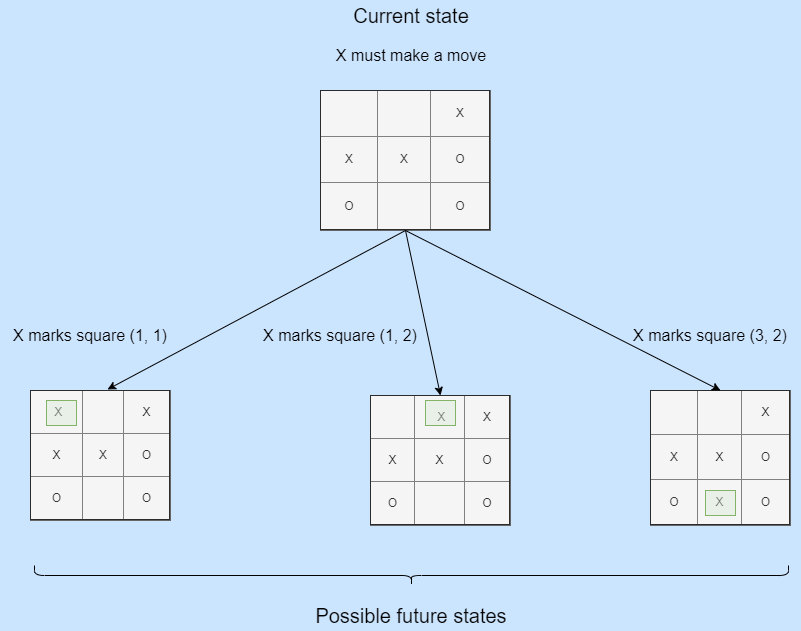

The diagram above was exported from draw.io. Its source (the exported page's mxGraphModel, read from the mxfile embedded in the PNG):
<mxGraphModel dx="1182" dy="764" grid="1" gridSize="10" guides="1" tooltips="1" connect="1" arrows="1" fold="1" page="1" pageScale="1" pageWidth="827" pageHeight="1169" background="#CCE5FF" math="0" shadow="0">
  <root>
    <mxCell id="0" />
    <mxCell id="1" parent="0" />
    <mxCell id="yfDWYFWiPgrGPXYNLS9w-3" value="&lt;table border=&quot;1&quot; width=&quot;100%&quot; style=&quot;width: 100% ; height: 100% ; border-collapse: collapse&quot;&gt;&lt;tbody&gt;&lt;tr&gt;&lt;td align=&quot;center&quot;&gt;&amp;nbsp;&lt;/td&gt;&lt;td align=&quot;center&quot;&gt;&amp;nbsp;&lt;/td&gt;&lt;td align=&quot;center&quot;&gt;X&lt;/td&gt;&lt;/tr&gt;&lt;tr&gt;&lt;td align=&quot;center&quot;&gt;X&lt;/td&gt;&lt;td align=&quot;center&quot;&gt;X&lt;/td&gt;&lt;td align=&quot;center&quot;&gt;O&lt;/td&gt;&lt;/tr&gt;&lt;tr&gt;&lt;td align=&quot;center&quot;&gt;O&lt;/td&gt;&lt;td align=&quot;center&quot;&gt;&lt;br&gt;&lt;/td&gt;&lt;td align=&quot;center&quot;&gt;O&lt;/td&gt;&lt;/tr&gt;&lt;/tbody&gt;&lt;/table&gt;" style="text;html=1;overflow=fill;fillColor=#f5f5f5;fontColor=#333333;strokeColor=#666666;" vertex="1" parent="1">
      <mxGeometry x="334" y="110" width="170" height="140" as="geometry" />
    </mxCell>
    <mxCell id="yfDWYFWiPgrGPXYNLS9w-4" value="&lt;table border=&quot;1&quot; width=&quot;100%&quot; style=&quot;width: 100% ; height: 100% ; border-collapse: collapse&quot;&gt;&lt;tbody&gt;&lt;tr&gt;&lt;td align=&quot;center&quot;&gt;&amp;nbsp;&lt;/td&gt;&lt;td align=&quot;center&quot;&gt;&amp;nbsp;&lt;/td&gt;&lt;td align=&quot;center&quot;&gt;X&lt;/td&gt;&lt;/tr&gt;&lt;tr&gt;&lt;td align=&quot;center&quot;&gt;X&lt;/td&gt;&lt;td align=&quot;center&quot;&gt;X&lt;/td&gt;&lt;td align=&quot;center&quot;&gt;O&lt;/td&gt;&lt;/tr&gt;&lt;tr&gt;&lt;td align=&quot;center&quot;&gt;O&lt;/td&gt;&lt;td align=&quot;center&quot;&gt;X&lt;/td&gt;&lt;td align=&quot;center&quot;&gt;O&lt;/td&gt;&lt;/tr&gt;&lt;/tbody&gt;&lt;/table&gt;" style="text;html=1;strokeColor=#666666;fillColor=#f5f5f5;overflow=fill;fontColor=#333333;" vertex="1" parent="1">
      <mxGeometry x="664" y="410" width="140" height="135" as="geometry" />
    </mxCell>
    <mxCell id="yfDWYFWiPgrGPXYNLS9w-5" value="&lt;table border=&quot;1&quot; width=&quot;100%&quot; style=&quot;width: 100% ; height: 100% ; border-collapse: collapse&quot;&gt;&lt;tbody&gt;&lt;tr&gt;&lt;td align=&quot;center&quot;&gt;&amp;nbsp;&lt;/td&gt;&lt;td align=&quot;center&quot;&gt;&amp;nbsp;X&lt;/td&gt;&lt;td align=&quot;center&quot;&gt;X&lt;/td&gt;&lt;/tr&gt;&lt;tr&gt;&lt;td align=&quot;center&quot;&gt;X&lt;/td&gt;&lt;td align=&quot;center&quot;&gt;X&lt;/td&gt;&lt;td align=&quot;center&quot;&gt;O&lt;/td&gt;&lt;/tr&gt;&lt;tr&gt;&lt;td align=&quot;center&quot;&gt;O&lt;/td&gt;&lt;td align=&quot;center&quot;&gt;&lt;br&gt;&lt;/td&gt;&lt;td align=&quot;center&quot;&gt;O&lt;/td&gt;&lt;/tr&gt;&lt;/tbody&gt;&lt;/table&gt;" style="text;html=1;strokeColor=#666666;fillColor=#f5f5f5;overflow=fill;fontColor=#333333;" vertex="1" parent="1">
      <mxGeometry x="384" y="415" width="140" height="130" as="geometry" />
    </mxCell>
    <mxCell id="yfDWYFWiPgrGPXYNLS9w-6" value="&lt;table border=&quot;1&quot; width=&quot;100%&quot; style=&quot;width: 100% ; height: 100% ; border-collapse: collapse&quot;&gt;&lt;tbody&gt;&lt;tr&gt;&lt;td align=&quot;center&quot;&gt;&amp;nbsp;X&lt;/td&gt;&lt;td align=&quot;center&quot;&gt;&amp;nbsp;&lt;/td&gt;&lt;td align=&quot;center&quot;&gt;X&lt;/td&gt;&lt;/tr&gt;&lt;tr&gt;&lt;td align=&quot;center&quot;&gt;X&lt;/td&gt;&lt;td align=&quot;center&quot;&gt;X&lt;/td&gt;&lt;td align=&quot;center&quot;&gt;O&lt;/td&gt;&lt;/tr&gt;&lt;tr&gt;&lt;td align=&quot;center&quot;&gt;O&lt;/td&gt;&lt;td align=&quot;center&quot;&gt;&lt;br&gt;&lt;/td&gt;&lt;td align=&quot;center&quot;&gt;O&lt;/td&gt;&lt;/tr&gt;&lt;/tbody&gt;&lt;/table&gt;" style="text;html=1;overflow=fill;fillColor=#f5f5f5;fontColor=#333333;strokeColor=#666666;" vertex="1" parent="1">
      <mxGeometry x="44" y="410" width="140" height="130" as="geometry" />
    </mxCell>
    <mxCell id="yfDWYFWiPgrGPXYNLS9w-7" value="" style="endArrow=classic;html=1;rounded=0;exitX=0.5;exitY=1;exitDx=0;exitDy=0;entryX=0.5;entryY=0;entryDx=0;entryDy=0;" edge="1" parent="1" source="yfDWYFWiPgrGPXYNLS9w-3" target="yfDWYFWiPgrGPXYNLS9w-5">
      <mxGeometry width="50" height="50" relative="1" as="geometry">
        <mxPoint x="404" y="510" as="sourcePoint" />
        <mxPoint x="454" y="460" as="targetPoint" />
      </mxGeometry>
    </mxCell>
    <mxCell id="yfDWYFWiPgrGPXYNLS9w-8" value="" style="endArrow=classic;html=1;rounded=0;exitX=0.5;exitY=1;exitDx=0;exitDy=0;entryX=0.55;entryY=-0.008;entryDx=0;entryDy=0;entryPerimeter=0;" edge="1" parent="1" source="yfDWYFWiPgrGPXYNLS9w-3" target="yfDWYFWiPgrGPXYNLS9w-6">
      <mxGeometry width="50" height="50" relative="1" as="geometry">
        <mxPoint x="404" y="510" as="sourcePoint" />
        <mxPoint x="454" y="460" as="targetPoint" />
      </mxGeometry>
    </mxCell>
    <mxCell id="yfDWYFWiPgrGPXYNLS9w-9" value="" style="endArrow=classic;html=1;rounded=0;entryX=0.5;entryY=0;entryDx=0;entryDy=0;exitX=0.5;exitY=1;exitDx=0;exitDy=0;" edge="1" parent="1" source="yfDWYFWiPgrGPXYNLS9w-3" target="yfDWYFWiPgrGPXYNLS9w-4">
      <mxGeometry width="50" height="50" relative="1" as="geometry">
        <mxPoint x="484" y="380" as="sourcePoint" />
        <mxPoint x="534" y="330" as="targetPoint" />
      </mxGeometry>
    </mxCell>
    <mxCell id="yfDWYFWiPgrGPXYNLS9w-10" value="Current state" style="text;html=1;strokeColor=none;fillColor=none;align=center;verticalAlign=middle;whiteSpace=wrap;rounded=0;fontSize=20;" vertex="1" parent="1">
      <mxGeometry x="350" y="20" width="150" height="30" as="geometry" />
    </mxCell>
    <mxCell id="yfDWYFWiPgrGPXYNLS9w-11" value="Possible future states" style="text;html=1;strokeColor=none;fillColor=none;align=center;verticalAlign=middle;whiteSpace=wrap;rounded=0;fontSize=20;" vertex="1" parent="1">
      <mxGeometry x="260" y="620" width="330" height="30" as="geometry" />
    </mxCell>
    <mxCell id="yfDWYFWiPgrGPXYNLS9w-12" value="X marks square (1, 1)" style="text;html=1;strokeColor=none;fillColor=none;align=center;verticalAlign=middle;whiteSpace=wrap;rounded=0;fontSize=16;" vertex="1" parent="1">
      <mxGeometry x="14" y="340" width="180" height="30" as="geometry" />
    </mxCell>
    <mxCell id="yfDWYFWiPgrGPXYNLS9w-13" value="X marks square (1, 2)" style="text;html=1;strokeColor=none;fillColor=none;align=center;verticalAlign=middle;whiteSpace=wrap;rounded=0;fontSize=16;" vertex="1" parent="1">
      <mxGeometry x="264" y="340" width="180" height="30" as="geometry" />
    </mxCell>
    <mxCell id="yfDWYFWiPgrGPXYNLS9w-14" value="X marks square (3, 2)" style="text;html=1;strokeColor=none;fillColor=none;align=center;verticalAlign=middle;whiteSpace=wrap;rounded=0;fontSize=16;" vertex="1" parent="1">
      <mxGeometry x="634" y="340" width="180" height="30" as="geometry" />
    </mxCell>
    <mxCell id="yfDWYFWiPgrGPXYNLS9w-15" value="X must make a move" style="text;html=1;strokeColor=none;fillColor=none;align=center;verticalAlign=middle;whiteSpace=wrap;rounded=0;fontSize=16;" vertex="1" parent="1">
      <mxGeometry x="335" y="60" width="180" height="30" as="geometry" />
    </mxCell>
    <mxCell id="yfDWYFWiPgrGPXYNLS9w-16" value="" style="rounded=0;whiteSpace=wrap;html=1;fontSize=16;fillColor=#d5e8d4;strokeColor=#82b366;fillOpacity=40;" vertex="1" parent="1">
      <mxGeometry x="60" y="420" width="30" height="25" as="geometry" />
    </mxCell>
    <mxCell id="yfDWYFWiPgrGPXYNLS9w-18" value="" style="rounded=0;whiteSpace=wrap;html=1;fontSize=16;fillColor=#d5e8d4;strokeColor=#82b366;fillOpacity=40;" vertex="1" parent="1">
      <mxGeometry x="439" y="420" width="30" height="25" as="geometry" />
    </mxCell>
    <mxCell id="yfDWYFWiPgrGPXYNLS9w-19" value="" style="rounded=0;whiteSpace=wrap;html=1;fontSize=16;fillColor=#d5e8d4;strokeColor=#82b366;fillOpacity=40;" vertex="1" parent="1">
      <mxGeometry x="719" y="510" width="30" height="25" as="geometry" />
    </mxCell>
    <mxCell id="yfDWYFWiPgrGPXYNLS9w-21" value="" style="shape=curlyBracket;whiteSpace=wrap;html=1;rounded=1;fontSize=16;direction=north;" vertex="1" parent="1">
      <mxGeometry x="48" y="585" width="754" height="20" as="geometry" />
    </mxCell>
  </root>
</mxGraphModel>